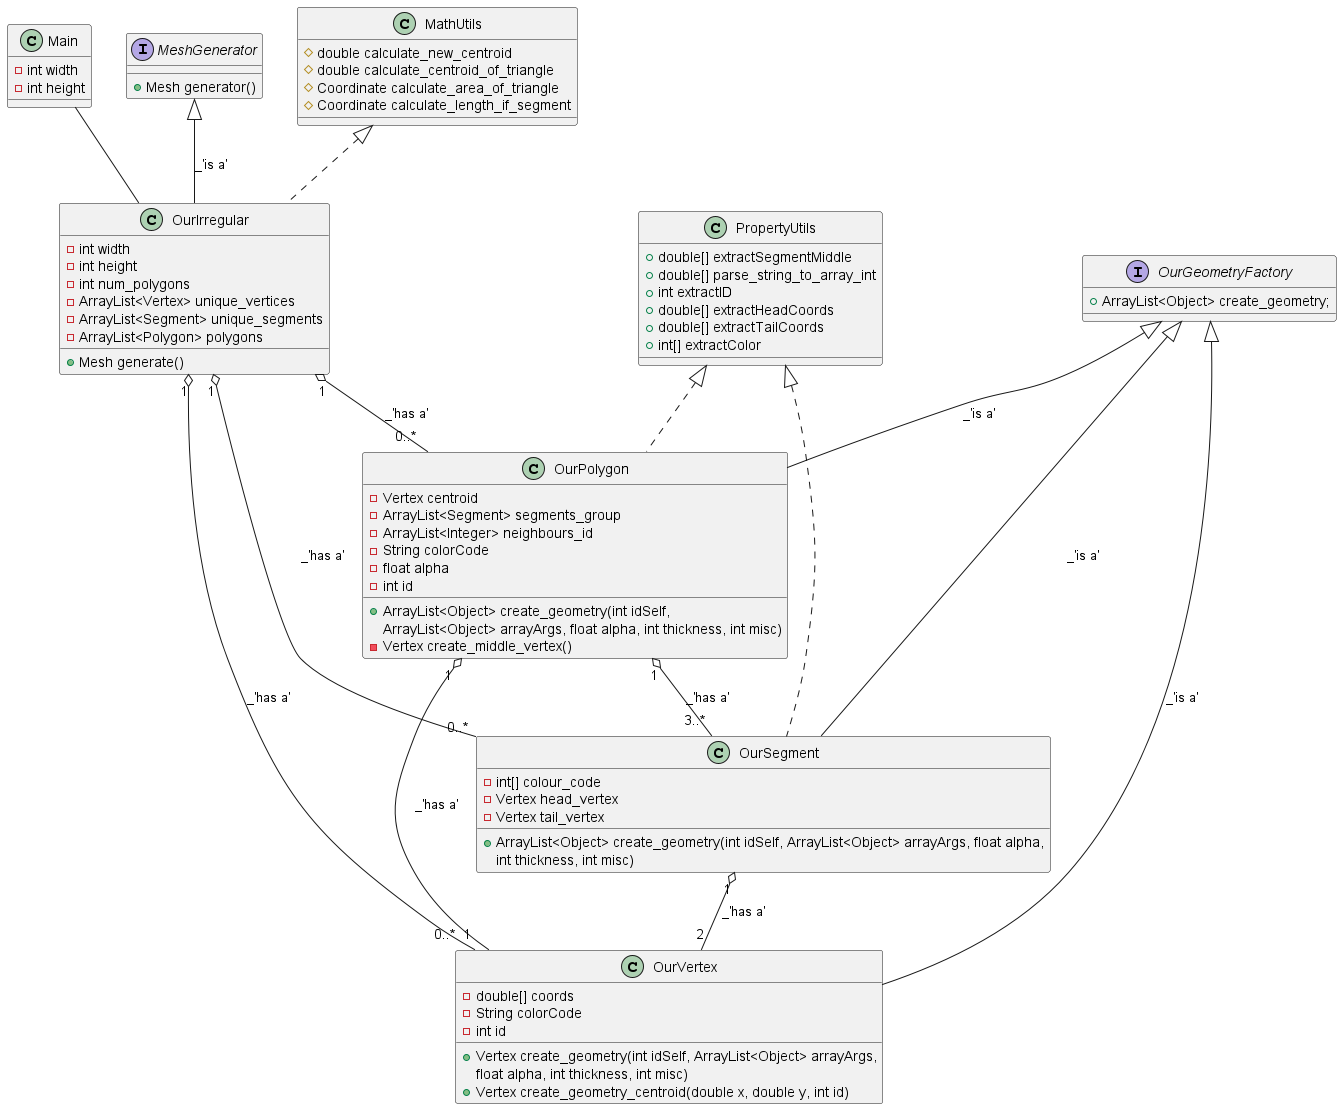

The diagram above was rendered by PlantUML. Its source (embedded in the PNG):
@startuml

class Main {
    -int width
    -int height
}

interface MeshGenerator {
    +Mesh generator()
}
MeshGenerator <|-- OurIrregular: _'is a'

class OurIrregular {
    -int width
    -int height
    -int num_polygons
    -ArrayList<Vertex> unique_vertices
    -ArrayList<Segment> unique_segments
    -ArrayList<Polygon> polygons
    +Mesh generate()
}
Main -- OurIrregular

interface OurGeometryFactory {
    +ArrayList<Object> create_geometry;
}

together{
    class OurPolygon {
        -Vertex centroid
        -ArrayList<Segment> segments_group
        -ArrayList<Integer> neighbours_id
        -String colorCode
        -float alpha
        -int id
        +ArrayList<Object> create_geometry(int idSelf,
        ArrayList<Object> arrayArgs, float alpha, int thickness, int misc)
        -Vertex create_middle_vertex()
    }
    OurGeometryFactory <|-- OurPolygon: _'is a'
    OurIrregular "1" o-- "0..*" OurPolygon: _'has a'


    Class OurSegment {
        -int[] colour_code
        -Vertex head_vertex
        -Vertex tail_vertex
        +ArrayList<Object> create_geometry(int idSelf, ArrayList<Object> arrayArgs, float alpha,
        int thickness, int misc)
    }
    OurGeometryFactory <|-- OurSegment: _'is a'
    OurIrregular "1" o-- "0..*" OurSegment: _'has a'
    OurPolygon "1" o-- "3..*" OurSegment: _'has a'
    OurPolygon "1" o-- "1" OurVertex: _'has a'

    class OurVertex {
        -double[] coords
        -String colorCode
        -int id
        +Vertex create_geometry(int idSelf, ArrayList<Object> arrayArgs,
         float alpha, int thickness, int misc)
        +Vertex create_geometry_centroid(double x, double y, int id)
    }
    OurGeometryFactory <|-- OurVertex: _'is a'
    OurSegment "1" o-- "2" OurVertex: _'has a'
    OurIrregular "1" o-- "0..*" OurVertex: _'has a'

    class PropertyUtils {
        +double[] extractSegmentMiddle
        +double[] parse_string_to_array_int
        +int extractID
        +double[] extractHeadCoords
        +double[] extractTailCoords
        +int[] extractColor
    }
    PropertyUtils <|.. OurSegment
    PropertyUtils <|.. OurPolygon
}



class MathUtils {
    #double calculate_new_centroid
    #double calculate_centroid_of_triangle
    #Coordinate calculate_area_of_triangle
    #Coordinate calculate_length_if_segment
}
MathUtils <|.. OurIrregular


@enduml